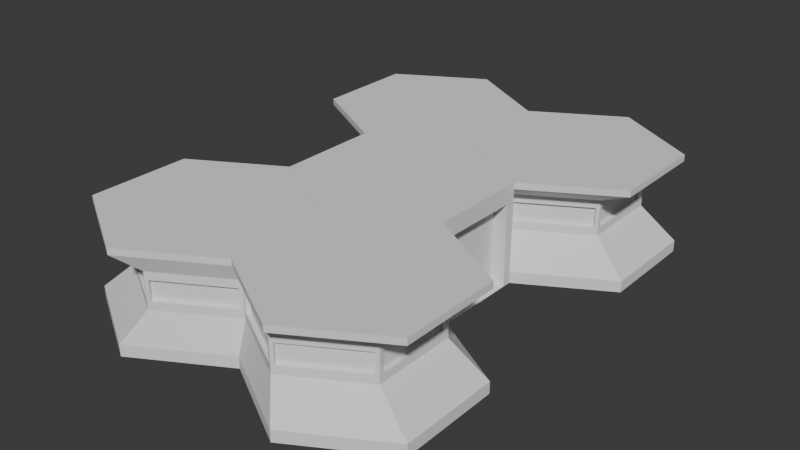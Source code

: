 # Source: munitionsFactoryBlock.blend  (saved by Blender 4.2.66; exported with 4.5.12 LTS)
import bpy
from mathutils import Matrix  # noqa: F401  (used for matrix-valued properties, if any)

bpy.ops.wm.read_factory_settings(use_empty=True)
scene = bpy.context.scene
scene.name = 'Scene'

# ---- collections
col_collection = bpy.data.collections.new('Collection'); scene.collection.children.link(col_collection)

# ---- world
world_world = bpy.data.worlds.new('World'); scene.world = world_world
world_world.use_nodes = True; world_world.node_tree.nodes.clear()
_N = world_world.node_tree.nodes; _L = world_world.node_tree.links
n0 = _N.new('ShaderNodeOutputWorld'); n0.name = 'World Output'; n0.location = (300, 300)
n1 = _N.new('ShaderNodeBackground'); n1.name = 'Background'; n1.location = (10, 300)
n1.inputs[0].default_value = (0.05088, 0.05088, 0.05088, 1.0)
_L.new(n1.outputs[0], n0.inputs[0])
n0.is_active_output = True
world_world.color = (0.05088, 0.05088, 0.05088)
world_world.sun_shadow_jitter_overblur = 0.0

# ---- meshes
me_honeycomb_001 = bpy.data.meshes.new('HoneyComb.001')
me_honeycomb_001.from_pydata([(-4.447, -12.5, 0.08949), (4.213, -12.5, 0.08949), (-0.09733, -10.01, 0.08949), (-4.447, -12.5, 0.6575), (8.543, -9.98, 0.6575), (8.543, -5.003, 0.6575), (-8.778, -9.98, 0.08949), (-4.427, -2.515, 0.08949), (8.543, -5.003, 0.08949), (-0.07733, -5.003, 0.08949), (8.543, -9.98, 0.08949), (-0.07733, 9.997, 0.6575), (4.253, 2.497, 0.6575), (-8.758, 4.985, 0.08949), (-8.758, -4.968, 0.08949), (-0.09733, 4.985, 0.08949), (4.213, -2.48, 0.08949), (4.233, 12.49, 0.6575), (8.563, 4.985, 0.08949), (4.253, 2.497, 0.08949), (8.543, 9.997, 0.6575), (-8.778, 9.997, 0.08949), (8.563, 4.985, 0.6575), (-0.09733, -10.01, 0.6575), (-4.427, 12.49, 0.08949), (-4.427, 2.532, 0.08949), (8.543, 9.997, 0.08949), (4.233, 12.49, 0.08949), (-0.07733, 9.997, 0.08949), (-8.758, 4.985, 0.6575), (-8.778, 9.997, 0.6575), (4.213, -12.5, 0.6575), (-4.427, 2.532, 0.6575), (-0.09733, 4.985, 0.6575), (-0.07733, -5.003, 0.6575), (4.213, -2.48, 0.6575), (-8.778, -9.98, 0.6575), (-8.758, -4.968, 0.6575), (-4.427, -2.515, 0.6575), (-4.427, 12.49, 0.6575), (-7.091, -9.497, 2.398), (-3.603, -11.53, 2.398), (6.863, 9.51, 2.398), (6.879, 5.473, 2.398), (-0.097, 5.473, 2.398), (3.407, 3.469, 2.398), (-0.08089, 9.51, 2.398), (-7.073, 5.473, 2.398), (-3.585, 3.497, 2.398), (-7.089, 9.51, 2.398), (-3.585, 11.51, 2.398), (3.373, -3.456, 2.398), (6.861, -5.488, 2.398), (-3.587, -3.484, 2.398), (-0.08251, -5.488, 2.398), (3.391, 11.51, 2.398), (-0.09862, -9.525, 2.398), (6.861, -9.497, 2.398), (3.373, -11.53, 2.398), (-7.075, -5.46, 2.398), (-7.091, -9.497, 3.723), (-3.603, -11.53, 3.723), (6.863, 9.51, 3.944), (6.879, 5.473, 3.944), (-0.097, 5.473, 3.723), (3.407, 3.469, 3.723), (-0.08089, 9.51, 3.723), (-7.073, 5.473, 3.723), (-3.585, 3.497, 3.723), (-7.089, 9.51, 3.723), (-3.585, 11.51, 3.723), (3.373, -3.456, 3.723), (6.861, -5.488, 3.723), (-3.587, -3.484, 3.723), (-0.08251, -5.488, 3.723), (3.391, 11.51, 3.723), (-0.09862, -9.525, 3.723), (6.861, -9.497, 3.723), (3.373, -11.53, 3.723), (-7.075, -5.46, 3.723), (-7.091, -9.497, 2.177), (-3.603, -11.53, 2.177), (6.863, 9.51, 2.177), (6.879, 5.473, 2.177), (-0.097, 5.473, 2.177), (3.407, 3.469, 2.177), (-7.073, 5.473, 2.177), (-3.585, 3.497, 2.177), (-7.089, 9.51, 2.177), (-3.585, 11.51, 2.177), (3.373, -3.456, 2.177), (6.861, -5.488, 2.177), (-3.587, -3.484, 2.177), (-0.08251, -5.488, 2.177), (3.391, 11.51, 2.177), (-0.08089, 9.51, 2.177), (6.861, -9.497, 2.177), (3.373, -11.53, 2.177), (-0.09862, -9.525, 2.177), (-7.075, -5.46, 2.177), (-7.091, -9.497, 3.944), (-3.603, -11.53, 3.944), (6.863, 9.51, 3.723), (6.879, 5.473, 3.723), (-0.097, 5.473, 3.944), (3.407, 3.469, 3.944), (-7.073, 5.473, 3.944), (-3.585, 3.497, 3.944), (-7.089, 9.51, 3.944), (-3.585, 11.51, 3.944), (3.373, -3.456, 3.944), (6.861, -5.488, 3.944), (-3.587, -3.484, 3.944), (-0.08251, -5.488, 3.944), (3.391, 11.51, 3.944), (-0.08089, 9.51, 3.944), (6.861, -9.497, 3.944), (3.373, -11.53, 3.944), (-0.09862, -9.525, 3.944), (-7.075, -5.46, 3.944), (6.863, 9.51, 3.723), (6.863, 9.51, 2.398), (6.879, 5.473, 2.398), (6.879, 5.473, 3.723), (3.373, -11.53, 2.398), (3.373, -11.53, 3.723), (6.861, -9.497, 3.723), (6.861, -9.497, 2.398), (3.407, 3.469, 2.398), (3.407, 3.469, 3.723), (-0.097, 5.473, 2.398), (-0.097, 5.473, 3.723), (-3.603, -11.53, 2.398), (-3.603, -11.53, 3.723), (-0.09862, -9.525, 3.723), (-0.09862, -9.525, 2.398), (3.391, 11.51, 2.398), (3.391, 11.51, 3.723), (-0.08089, 9.51, 3.723), (-0.08089, 9.51, 2.398), (-7.075, -5.46, 2.398), (-7.075, -5.46, 3.723), (-7.091, -9.497, 3.723), (-7.091, -9.497, 2.398), (3.373, -3.456, 2.398), (3.373, -3.456, 3.723), (-0.08251, -5.488, 3.723), (-0.08251, -5.488, 2.398), (-7.073, 5.473, 2.398), (-7.073, 5.473, 3.723), (-3.585, 3.497, 3.723), (-3.585, 3.497, 2.398), (-3.587, -3.484, 2.398), (-3.587, -3.484, 3.723), (-7.089, 9.51, 2.398), (-7.089, 9.51, 3.723), (-3.585, 11.51, 2.398), (-3.585, 11.51, 3.723), (6.861, -5.488, 3.723), (6.861, -5.488, 2.398), (6.863, 9.51, 3.723), (6.863, 9.51, 2.398), (6.879, 5.473, 2.398), (6.879, 5.473, 3.723), (3.373, -11.53, 2.398), (3.373, -11.53, 3.723), (6.861, -9.497, 3.723), (6.861, -9.497, 2.398), (3.407, 3.469, 2.398), (3.407, 3.469, 3.723), (-0.097, 5.473, 2.398), (-0.097, 5.473, 3.723), (-3.603, -11.53, 2.398), (-3.603, -11.53, 3.723), (-0.09862, -9.525, 3.723), (-0.09862, -9.525, 2.398), (3.391, 11.51, 2.398), (3.391, 11.51, 3.723), (-0.08089, 9.51, 3.723), (-0.08089, 9.51, 2.398), (-7.075, -5.46, 2.398), (-7.075, -5.46, 3.723), (-7.091, -9.497, 3.723), (-7.091, -9.497, 2.398), (3.373, -3.456, 2.398), (3.373, -3.456, 3.723), (-0.08251, -5.488, 3.723), (-0.08251, -5.488, 2.398), (-7.073, 5.473, 2.398), (-7.073, 5.473, 3.723), (-3.585, 3.497, 3.723), (-3.585, 3.497, 2.398), (-3.587, -3.484, 2.398), (-3.587, -3.484, 3.723), (-7.089, 9.51, 2.398), (-7.089, 9.51, 3.723), (-3.585, 11.51, 2.398), (-3.585, 11.51, 3.723), (6.861, -5.488, 3.723), (6.861, -5.488, 2.398), (6.863, 9.51, 3.723), (6.863, 9.51, 2.398), (6.879, 5.473, 2.398), (6.879, 5.473, 3.723), (3.373, -11.53, 2.398), (3.373, -11.53, 3.723), (6.861, -9.497, 3.723), (6.861, -9.497, 2.398), (3.407, 3.469, 2.398), (3.407, 3.469, 3.723), (-0.097, 5.473, 2.398), (-0.097, 5.473, 3.723), (-3.603, -11.53, 2.398), (-3.603, -11.53, 3.723), (-0.09862, -9.525, 3.723), (-0.09862, -9.525, 2.398), (3.391, 11.51, 2.398), (3.391, 11.51, 3.723), (-0.08089, 9.51, 3.723), (-0.08089, 9.51, 2.398), (-7.075, -5.46, 2.398), (-7.075, -5.46, 3.723), (-7.091, -9.497, 3.723), (-7.091, -9.497, 2.398), (3.373, -3.456, 2.398), (3.373, -3.456, 3.723), (-0.08251, -5.488, 3.723), (-0.08251, -5.488, 2.398), (-7.073, 5.473, 2.398), (-7.073, 5.473, 3.723), (-3.585, 3.497, 3.723), (-3.585, 3.497, 2.398), (-3.587, -3.484, 2.398), (-3.587, -3.484, 3.723), (-7.089, 9.51, 2.398), (-7.089, 9.51, 3.723), (-3.585, 11.51, 2.398), (-3.585, 11.51, 3.723), (6.861, -5.488, 3.723), (6.861, -5.488, 2.398), (3.261, 3.553, 2.567), (0.04955, 5.39, 2.567), (0.04955, 5.39, 3.555), (3.261, 3.553, 3.555), (6.733, 5.389, 2.567), (3.553, 3.553, 2.567), (3.553, 3.553, 3.555), (6.733, 5.389, 3.555), (6.715, -9.582, 2.567), (3.519, -11.44, 2.567), (3.519, -11.44, 3.555), (6.715, -9.582, 3.555), (6.863, 9.341, 2.567), (6.878, 5.642, 2.567), (6.878, 5.642, 3.555), (6.863, 9.341, 3.555), (-0.2452, -9.609, 2.567), (-3.456, -11.45, 2.567), (-3.456, -11.45, 3.555), (-0.2452, -9.609, 3.555), (0.06532, 9.595, 2.567), (3.245, 11.43, 2.567), (3.245, 11.43, 3.555), (0.06532, 9.595, 3.555), (-7.09, -9.328, 2.567), (-7.075, -5.629, 2.567), (-7.075, -5.629, 3.555), (-7.09, -9.328, 3.555), (0.06302, -5.403, 2.567), (3.228, -3.541, 2.567), (3.228, -3.541, 3.555), (0.06302, -5.403, 3.555), (-3.732, 3.58, 2.567), (-6.926, 5.39, 2.567), (-6.926, 5.39, 3.555), (-3.732, 3.58, 3.555), (-6.928, -5.377, 2.567), (-3.733, -3.567, 2.567), (-3.733, -3.567, 3.555), (-6.928, -5.377, 3.555), (-0.2439, 5.39, 2.567), (-3.438, 3.58, 2.567), (-3.438, 3.58, 3.555), (-0.2439, 5.39, 3.555), (-7.074, 5.642, 2.567), (-7.088, 9.341, 2.567), (-7.088, 9.341, 3.555), (-7.074, 5.642, 3.555), (3.537, 11.43, 2.567), (6.717, 9.595, 2.567), (6.717, 9.595, 3.555), (3.537, 11.43, 3.555), (-6.942, 9.594, 2.567), (-3.732, 11.43, 2.567), (-3.732, 11.43, 3.555), (-6.942, 9.594, 3.555), (3.227, -11.45, 2.567), (0.04759, -9.609, 2.567), (0.04759, -9.609, 3.555), (3.227, -11.45, 3.555), (6.861, -5.657, 2.567), (6.861, -9.328, 2.567), (6.861, -9.328, 3.555), (6.861, -5.657, 3.555), (3.519, -3.541, 2.567), (6.715, -5.403, 2.567), (6.715, -5.403, 3.555), (3.519, -3.541, 3.555), (-3.749, -11.44, 2.567), (-6.945, -9.582, 2.567), (-6.945, -9.582, 3.555), (-3.749, -11.44, 3.555), (-3.438, 11.43, 2.567), (-0.2274, 9.594, 2.567), (-0.2274, 9.594, 3.555), (-3.438, 11.43, 3.555), (-3.44, -3.567, 2.567), (-0.2291, -5.404, 2.567), (-0.2291, -5.404, 3.555), (-3.44, -3.567, 3.555), (0.151, 5.567, 2.567), (3.362, 3.73, 2.567), (3.362, 3.73, 3.555), (0.151, 5.567, 3.555), (6.631, 5.566, 2.567), (3.451, 3.73, 2.567), (6.631, 5.566, 3.555), (3.451, 3.73, 3.555), (6.612, -9.406, 2.567), (3.416, -11.27, 2.567), (6.612, -9.406, 3.555), (3.416, -11.27, 3.555), (6.659, 9.341, 2.567), (6.674, 5.641, 2.567), (6.659, 9.341, 3.555), (6.674, 5.641, 3.555), (-0.3466, -9.431, 2.567), (-3.558, -11.27, 2.567), (-0.3466, -9.431, 3.555), (-3.558, -11.27, 3.555), (3.347, 11.25, 2.567), (0.1675, 9.418, 2.567), (0.1675, 9.418, 3.555), (3.347, 11.25, 3.555), (-6.871, -5.63, 2.567), (-6.886, -9.329, 2.567), (-6.886, -9.329, 3.555), (-6.871, -5.63, 3.555), (3.331, -3.717, 2.567), (0.1666, -5.579, 2.567), (0.1666, -5.579, 3.555), (3.331, -3.717, 3.555), (-6.825, 5.568, 2.567), (-3.631, 3.758, 2.567), (-3.631, 3.758, 3.555), (-6.825, 5.568, 3.555), (-3.633, -3.745, 2.567), (-6.827, -5.555, 2.567), (-6.827, -5.555, 3.555), (-3.633, -3.745, 3.555), (-0.3446, 5.568, 2.567), (-3.539, 3.758, 2.567), (-0.3446, 5.568, 3.555), (-3.539, 3.758, 3.555), (-6.884, 9.342, 2.567), (-6.869, 5.643, 2.567), (-6.869, 5.643, 3.555), (-6.884, 9.342, 3.555), (6.614, 9.418, 2.567), (3.435, 11.25, 2.567), (3.435, 11.25, 3.555), (6.614, 9.418, 3.555), (-3.63, 11.25, 2.567), (-6.841, 9.417, 2.567), (-6.841, 9.417, 3.555), (-3.63, 11.25, 3.555), (3.329, -11.27, 2.567), (0.1497, -9.432, 2.567), (3.329, -11.27, 3.555), (0.1497, -9.432, 3.555), (6.657, -5.657, 2.567), (6.657, -9.328, 2.567), (6.657, -5.657, 3.555), (6.657, -9.328, 3.555), (3.416, -3.717, 2.567), (6.612, -5.58, 2.567), (3.416, -3.717, 3.555), (6.612, -5.58, 3.555), (-6.842, -9.406, 2.567), (-3.646, -11.27, 2.567), (-3.646, -11.27, 3.555), (-6.842, -9.406, 3.555), (-3.54, 11.25, 2.567), (-0.3289, 9.417, 2.567), (-3.54, 11.25, 3.555), (-0.3289, 9.417, 3.555), (-3.541, -3.745, 2.567), (-0.3305, -5.582, 2.567), (-3.541, -3.745, 3.555), (-0.3305, -5.582, 3.555), (4.213, -2.48, 0.08949), (-0.07733, -5.003, 0.08949), (-0.09733, 4.985, 0.08949), (-4.427, 2.532, 0.08949), (-4.427, -2.515, 0.08949), (4.253, 2.497, 0.08949), (4.213, -2.48, 5.094), (-0.07733, -5.003, 5.094), (-0.09733, 4.985, 5.094), (-4.427, 2.532, 5.094), (-4.427, -2.515, 5.094), (4.253, 2.497, 5.094), (4.253, 2.497, 0.08949), (4.213, -2.48, 0.08949), (4.253, 2.497, 5.094), (4.213, -2.48, 5.094), (4.249, 2.046, 0.1185), (4.216, -2.029, 0.1185), (4.216, -2.029, 4.22), (4.249, 2.046, 4.22), (3.554, 2.051, 0.1185), (3.521, -2.023, 0.1185), (3.554, 2.051, 4.22), (3.521, -2.023, 4.22), (-7.091, -9.497, 3.944), (-3.603, -11.53, 3.944), (6.863, 9.51, 3.944), (6.879, 5.473, 3.944), (-0.097, 5.473, 3.944), (3.407, 3.469, 3.944), (-0.08089, 9.51, 3.944), (-7.073, 5.473, 3.944), (-3.585, 3.497, 3.944), (-7.089, 9.51, 3.944), (-3.585, 11.51, 3.944), (3.373, -3.456, 3.944), (6.861, -5.488, 3.944), (-3.587, -3.484, 3.944), (-0.08251, -5.488, 3.944), (3.391, 11.51, 3.944), (-0.09862, -9.525, 3.944), (6.861, -9.497, 3.944), (3.373, -11.53, 3.944), (-7.075, -5.46, 3.944), (-8.755, -9.974, 4.778), (-4.436, -12.49, 4.778), (8.521, 9.991, 4.778), (8.541, 4.992, 4.778), (-0.09732, 4.992, 4.778), (4.242, 2.51, 4.778), (-0.07738, 9.991, 4.778), (-8.736, 4.992, 4.778), (-4.416, 2.544, 4.778), (-8.755, 9.991, 4.778), (-4.416, 12.47, 4.778), (4.202, -2.493, 4.778), (8.521, -5.009, 4.778), (-4.416, -2.527, 4.778), (-0.0774, -5.009, 4.778), (4.222, 12.47, 4.778), (-0.09735, -10.01, 4.778), (8.521, -9.974, 4.778), (4.202, -12.49, 4.778), (-8.736, -4.975, 4.778), (-8.755, -9.974, 5.094), (-4.436, -12.49, 5.094), (8.521, 9.991, 5.094), (8.541, 4.992, 5.094), (-0.09732, 4.992, 5.094), (4.242, 2.51, 5.094), (-0.07738, 9.991, 5.094), (-8.736, 4.992, 5.094), (-4.416, 2.544, 5.094), (-8.755, 9.991, 5.094), (-4.416, 12.47, 5.094), (4.202, -2.493, 5.094), (8.521, -5.009, 5.094), (-4.416, -2.527, 5.094), (-0.0774, -5.009, 5.094), (4.222, 12.47, 5.094), (-0.09735, -10.01, 5.094), (8.521, -9.974, 5.094), (4.202, -12.49, 5.094), (-8.736, -4.975, 5.094)], [], [(1, 31, 23, 2), (7, 38, 34, 9), (13, 29, 30, 21), (0, 3, 36, 6), (27, 17, 20, 26), (10, 4, 31, 1), (21, 30, 39, 24), (6, 36, 37, 14), (26, 20, 22, 18), (15, 33, 32, 25), (2, 23, 3, 0), (14, 37, 38, 7), (18, 22, 12, 19), (19, 12, 33, 15), (8, 5, 4, 10), (16, 35, 5, 8), (3, 81, 80, 36), (34, 93, 90, 35), (30, 88, 89, 39), (29, 86, 88, 30), (19, 405, 400, 16), (24, 39, 11, 28), (28, 11, 17, 27), (25, 32, 29, 13), (9, 34, 35, 16), (72, 158, 145, 71), (76, 134, 125, 78), (52, 159, 127, 57), (70, 157, 155, 69), (35, 90, 91, 5), (5, 91, 96, 4), (33, 84, 87, 32), (23, 98, 81, 3), (38, 92, 93, 34), (39, 89, 95, 11), (17, 94, 82, 20), (20, 82, 83, 22), (36, 80, 99, 37), (22, 83, 85, 12), (4, 96, 97, 31), (31, 97, 98, 23), (12, 85, 84, 33), (37, 99, 92, 38), (32, 87, 86, 29), (11, 95, 94, 17), (111, 436, 441, 116), (117, 442, 440, 118), (108, 433, 434, 109), (114, 439, 426, 62), (102, 120, 137, 75), (44, 130, 151, 48), (69, 155, 149, 67), (73, 153, 141, 79), (54, 147, 144, 51), (67, 149, 150, 68), (79, 141, 142, 60), (46, 139, 136, 55), (64, 131, 129, 65), (61, 133, 134, 76), (43, 122, 128, 45), (103, 123, 120, 102), (78, 125, 126, 77), (53, 152, 147, 54), (60, 142, 133, 61), (66, 138, 157, 70), (40, 80, 81, 41), (43, 83, 82, 42), (44, 84, 85, 45), (47, 86, 87, 48), (49, 88, 86, 47), (50, 89, 88, 49), (52, 91, 90, 51), (54, 93, 92, 53), (45, 85, 83, 43), (55, 94, 95, 46), (51, 90, 93, 54), (48, 87, 84, 44), (57, 96, 91, 52), (46, 95, 89, 50), (58, 97, 96, 57), (41, 81, 98, 56), (59, 99, 80, 40), (53, 92, 99, 59), (42, 82, 94, 55), (56, 98, 97, 58), (61, 101, 100, 60), (102, 62, 63, 103), (65, 105, 104, 64), (68, 107, 106, 67), (67, 106, 108, 69), (69, 108, 109, 70), (71, 110, 111, 72), (73, 112, 113, 74), (103, 63, 105, 65), (66, 115, 114, 75), (74, 113, 110, 71), (64, 104, 107, 68), (72, 111, 116, 77), (70, 109, 115, 66), (77, 116, 117, 78), (76, 118, 101, 61), (60, 100, 119, 79), (79, 119, 112, 73), (75, 114, 62, 102), (78, 117, 118, 76), (138, 178, 197, 157), (144, 184, 199, 159), (124, 164, 175, 135), (126, 166, 198, 158), (154, 194, 196, 156), (136, 176, 161, 121), (150, 190, 171, 131), (148, 188, 194, 154), (140, 180, 192, 152), (145, 185, 186, 146), (151, 191, 188, 148), (143, 183, 180, 140), (137, 177, 178, 138), (128, 168, 170, 130), (135, 175, 172, 132), (129, 169, 163, 123), (121, 161, 162, 122), (127, 167, 164, 124), (146, 186, 193, 153), (132, 172, 183, 143), (50, 156, 139, 46), (41, 132, 143, 40), (74, 146, 153, 73), (57, 127, 124, 58), (42, 121, 122, 43), (65, 129, 123, 103), (56, 135, 132, 41), (45, 128, 130, 44), (75, 137, 138, 66), (40, 143, 140, 59), (48, 151, 148, 47), (71, 145, 146, 74), (59, 140, 152, 53), (47, 148, 154, 49), (68, 150, 131, 64), (55, 136, 121, 42), (49, 154, 156, 50), (77, 126, 158, 72), (58, 124, 135, 56), (51, 144, 159, 52), (192, 232, 227, 187), (182, 222, 213, 173), (178, 218, 237, 197), (184, 224, 239, 199), (164, 204, 215, 175), (166, 206, 238, 198), (194, 234, 236, 196), (176, 216, 201, 161), (190, 230, 211, 171), (188, 228, 234, 194), (180, 220, 232, 192), (185, 225, 226, 186), (191, 231, 228, 188), (183, 223, 220, 180), (177, 217, 218, 178), (168, 208, 210, 170), (175, 215, 212, 172), (169, 209, 203, 163), (161, 201, 202, 162), (167, 207, 204, 164), (142, 182, 173, 133), (152, 192, 187, 147), (125, 165, 166, 126), (123, 163, 160, 120), (122, 162, 168, 128), (133, 173, 174, 134), (131, 171, 169, 129), (139, 179, 176, 136), (141, 181, 182, 142), (149, 189, 190, 150), (147, 187, 184, 144), (153, 193, 181, 141), (155, 195, 189, 149), (130, 170, 191, 151), (120, 160, 177, 137), (157, 197, 195, 155), (159, 199, 167, 127), (134, 174, 165, 125), (158, 198, 185, 145), (156, 196, 179, 139), (319, 398, 396, 316), (264, 345, 344, 265), (277, 356, 359, 278), (316, 396, 397, 317), (279, 358, 357, 276), (290, 371, 370, 291), (276, 357, 356, 277), (289, 368, 371, 290), (250, 331, 330, 251), (291, 370, 369, 288), (302, 383, 382, 303), (249, 329, 331, 250), (288, 369, 368, 289), (301, 381, 383, 302), (251, 330, 328, 248), (262, 343, 342, 263), (303, 382, 380, 300), (248, 328, 329, 249), (314, 395, 394, 315), (261, 340, 343, 262), (165, 205, 206, 166), (163, 203, 200, 160), (162, 202, 208, 168), (173, 213, 214, 174), (171, 211, 209, 169), (179, 219, 216, 176), (181, 221, 222, 182), (189, 229, 230, 190), (187, 227, 224, 184), (193, 233, 221, 181), (195, 235, 229, 189), (170, 210, 231, 191), (160, 200, 217, 177), (197, 237, 235, 195), (199, 239, 207, 167), (174, 214, 205, 165), (198, 238, 225, 185), (196, 236, 219, 179), (172, 212, 223, 183), (186, 226, 233, 193), (208, 240, 241, 210), (210, 241, 242, 211), (211, 242, 243, 209), (209, 243, 240, 208), (202, 244, 245, 208), (208, 245, 246, 209), (209, 246, 247, 203), (203, 247, 244, 202), (207, 248, 249, 204), (204, 249, 250, 205), (205, 250, 251, 206), (206, 251, 248, 207), (201, 252, 253, 202), (202, 253, 254, 203), (203, 254, 255, 200), (200, 255, 252, 201), (215, 256, 257, 212), (212, 257, 258, 213), (213, 258, 259, 214), (214, 259, 256, 215), (219, 260, 261, 216), (216, 261, 262, 217), (217, 262, 263, 218), (218, 263, 260, 219), (223, 264, 265, 220), (220, 265, 266, 221), (221, 266, 267, 222), (222, 267, 264, 223), (227, 268, 269, 224), (224, 269, 270, 225), (225, 270, 271, 226), (226, 271, 268, 227), (231, 272, 273, 228), (228, 273, 274, 229), (229, 274, 275, 230), (230, 275, 272, 231), (220, 276, 277, 232), (232, 277, 278, 233), (233, 278, 279, 221), (221, 279, 276, 220), (210, 280, 281, 231), (231, 281, 282, 230), (230, 282, 283, 211), (211, 283, 280, 210), (228, 284, 285, 234), (234, 285, 286, 235), (235, 286, 287, 229), (229, 287, 284, 228), (216, 288, 289, 201), (201, 289, 290, 200), (200, 290, 291, 217), (217, 291, 288, 216), (234, 292, 293, 236), (236, 293, 294, 237), (237, 294, 295, 235), (235, 295, 292, 234), (204, 296, 297, 215), (215, 297, 298, 214), (214, 298, 299, 205), (205, 299, 296, 204), (239, 300, 301, 207), (207, 301, 302, 206), (206, 302, 303, 238), (238, 303, 300, 239), (224, 304, 305, 239), (239, 305, 306, 238), (238, 306, 307, 225), (225, 307, 304, 224), (212, 308, 309, 223), (223, 309, 310, 222), (222, 310, 311, 213), (213, 311, 308, 212), (236, 312, 313, 219), (219, 313, 314, 218), (218, 314, 315, 237), (237, 315, 312, 236), (232, 316, 317, 227), (227, 317, 318, 226), (226, 318, 319, 233), (233, 319, 316, 232), (321, 322, 323, 320), (324, 326, 327, 325), (328, 330, 331, 329), (332, 334, 335, 333), (336, 338, 339, 337), (341, 342, 343, 340), (345, 346, 347, 344), (349, 350, 351, 348), (353, 354, 355, 352), (357, 358, 359, 356), (360, 362, 363, 361), (365, 366, 367, 364), (369, 370, 371, 368), (373, 374, 375, 372), (376, 378, 379, 377), (380, 382, 383, 381), (384, 386, 387, 385), (389, 390, 391, 388), (392, 394, 395, 393), (396, 398, 399, 397), (278, 359, 358, 279), (267, 346, 345, 264), (317, 397, 399, 318), (304, 384, 385, 305), (265, 344, 347, 266), (318, 399, 398, 319), (252, 332, 333, 253), (307, 386, 384, 304), (266, 347, 346, 267), (255, 334, 332, 252), (305, 385, 387, 306), (292, 373, 372, 293), (253, 333, 335, 254), (306, 387, 386, 307), (240, 321, 320, 241), (295, 374, 373, 292), (254, 335, 334, 255), (243, 322, 321, 240), (293, 372, 375, 294), (280, 360, 361, 281), (241, 320, 323, 242), (294, 375, 374, 295), (283, 362, 360, 280), (242, 323, 322, 243), (281, 361, 363, 282), (268, 349, 348, 269), (282, 363, 362, 283), (271, 350, 349, 268), (308, 389, 388, 309), (269, 348, 351, 270), (256, 336, 337, 257), (311, 390, 389, 308), (270, 351, 350, 271), (259, 338, 336, 256), (309, 388, 391, 310), (296, 376, 377, 297), (257, 337, 339, 258), (310, 391, 390, 311), (244, 324, 325, 245), (299, 378, 376, 296), (258, 339, 338, 259), (247, 326, 324, 244), (297, 377, 379, 298), (284, 365, 364, 285), (245, 325, 327, 246), (298, 379, 378, 299), (287, 366, 365, 284), (246, 327, 326, 247), (285, 364, 367, 286), (272, 353, 352, 273), (286, 367, 366, 287), (275, 354, 353, 272), (312, 392, 393, 313), (273, 352, 355, 274), (260, 341, 340, 261), (315, 394, 392, 312), (274, 355, 354, 275), (263, 342, 341, 260), (313, 393, 395, 314), (300, 380, 381, 301), (411, 414, 412, 405), (15, 402, 405, 19), (7, 404, 403, 25), (16, 400, 401, 9), (9, 401, 404, 7), (25, 403, 402, 15), (407, 406, 411, 408, 409, 410), (404, 410, 409, 403), (400, 406, 407, 401), (402, 408, 411, 405), (401, 407, 410, 404), (403, 409, 408, 402), (418, 423, 422, 419), (405, 412, 413, 400), (400, 413, 415, 406), (406, 415, 414, 411), (412, 416, 417, 413), (413, 417, 418, 415), (415, 418, 419, 414), (414, 419, 416, 412), (420, 422, 423, 421), (419, 422, 420, 416), (417, 421, 423, 418), (416, 420, 421, 417), (432, 452, 451, 431), (438, 458, 455, 435), (424, 444, 463, 443), (430, 450, 459, 439), (110, 435, 436, 111), (101, 425, 424, 100), (109, 434, 430, 115), (112, 437, 438, 113), (62, 426, 427, 63), (116, 441, 442, 117), (63, 427, 429, 105), (105, 429, 428, 104), (118, 440, 425, 101), (115, 430, 439, 114), (100, 424, 443, 119), (113, 438, 435, 110), (107, 432, 431, 106), (119, 443, 437, 112), (104, 428, 432, 107), (106, 431, 433, 108), (457, 477, 478, 458), (454, 474, 470, 450), (445, 465, 464, 444), (455, 475, 476, 456), (443, 463, 457, 437), (428, 448, 452, 432), (431, 451, 453, 433), (439, 459, 446, 426), (433, 453, 454, 434), (442, 462, 460, 440), (436, 456, 461, 441), (435, 455, 456, 436), (425, 445, 444, 424), (434, 454, 450, 430), (437, 457, 458, 438), (426, 446, 447, 427), (441, 461, 462, 442), (427, 447, 449, 429), (429, 449, 448, 428), (440, 460, 445, 425), (466, 479, 470, 468, 469, 467), (472, 468, 470, 474, 473, 471), (477, 483, 464, 465, 480, 478), (478, 480, 482, 481, 476, 475), (446, 466, 467, 447), (461, 481, 482, 462), (447, 467, 469, 449), (449, 469, 468, 448), (460, 480, 465, 445), (450, 470, 479, 459), (444, 464, 483, 463), (458, 478, 475, 455), (452, 472, 471, 451), (463, 483, 477, 457), (448, 468, 472, 452), (451, 471, 473, 453), (459, 479, 466, 446), (453, 473, 474, 454), (462, 482, 480, 460), (456, 476, 481, 461), (26, 18, 19, 16, 8, 10, 1, 2, 0, 6, 14, 7, 25, 13, 21, 24, 28, 27)])
me_honeycomb_001.update()

# ---- objects
ob_honeycomb_001 = bpy.data.objects.new('HoneyComb.001', me_honeycomb_001)

# ---- transforms, parenting, visibility, modifiers, constraints
ob_honeycomb_001.location = (0.0, 0.0, 0.0)

# ---- collection membership
col_collection.objects.link(ob_honeycomb_001)

# ---- scene / render settings (as saved in the file)
scene.frame_start = 1; scene.frame_end = 250; scene.frame_set(1)
scene.render.engine = 'BLENDER_EEVEE_NEXT'
bpy.context.view_layer.update()

# ---- added for rendering (the .blend has no active camera and no usable light): camera, sun
cam_auto = bpy.data.cameras.new('AutoCamera')
cam_auto.lens = 50.0
cam_auto.sensor_width = 36.0
cam_auto.clip_end = 1000.0
ob_auto_camera = bpy.data.objects.new('AutoCamera', cam_auto)
scene.collection.objects.link(ob_auto_camera)
ob_auto_camera.location = (28.4124, -34.2325, 25.4075)
ob_auto_camera.rotation_euler = (1.09748, -7.21219e-08, 0.694738)
scene.camera = ob_auto_camera
light_auto_sun = bpy.data.lights.new('AutoSun', 'SUN')
light_auto_sun.energy = 3.0
light_auto_sun.angle = 0.0523599
ob_auto_sun = bpy.data.objects.new('AutoSun', light_auto_sun)
scene.collection.objects.link(ob_auto_sun)
ob_auto_sun.rotation_euler = (0.872665, 0.174533, 0.523599)
bpy.context.view_layer.update()
